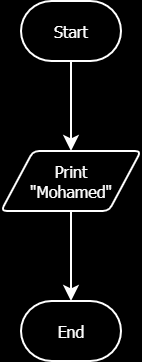

The diagram above was exported from draw.io. Its source (the exported page's mxGraphModel, read from the mxfile embedded in the PNG):
<mxGraphModel dx="1030" dy="1726" grid="1" gridSize="10" guides="1" tooltips="1" connect="1" arrows="1" fold="1" page="1" pageScale="1" pageWidth="850" pageHeight="1100" background="light-dark(#000000,#000000)" math="0" shadow="0">
  <root>
    <mxCell id="0" />
    <mxCell id="1" parent="0" />
    <mxCell id="gSoG3YPhgoxaqdLAKBHx-18" edge="1" parent="1" source="gSoG3YPhgoxaqdLAKBHx-10" style="edgeStyle=orthogonalEdgeStyle;shape=connector;rounded=0;orthogonalLoop=1;jettySize=auto;html=1;strokeColor=default;strokeWidth=2;align=center;verticalAlign=middle;fontFamily=Tahoma;fontSize=16;fontColor=default;labelBackgroundColor=default;startSize=10;endArrow=classic;endSize=10;">
      <mxGeometry relative="1" as="geometry">
        <mxPoint x="425" y="-160" as="targetPoint" />
      </mxGeometry>
    </mxCell>
    <mxCell id="gSoG3YPhgoxaqdLAKBHx-10" parent="1" style="strokeWidth=2;html=1;shape=mxgraph.flowchart.terminator;whiteSpace=wrap;strokeColor=light-dark(#FFFFFF,#FFFFFF);align=center;verticalAlign=middle;fontFamily=Tahoma;fontSize=16;fontColor=light-dark(#FFFFFF,#FFFFFF);fillColor=light-dark(#000000,#000000);" value="Start" vertex="1">
      <mxGeometry height="60" width="100" x="375" y="-310" as="geometry" />
    </mxCell>
    <mxCell id="gSoG3YPhgoxaqdLAKBHx-20" edge="1" parent="1" source="gSoG3YPhgoxaqdLAKBHx-17" style="edgeStyle=orthogonalEdgeStyle;shape=connector;rounded=0;orthogonalLoop=1;jettySize=auto;html=1;strokeColor=default;strokeWidth=2;align=center;verticalAlign=middle;fontFamily=Tahoma;fontSize=16;fontColor=default;labelBackgroundColor=default;startSize=10;endArrow=classic;endSize=10;">
      <mxGeometry relative="1" as="geometry">
        <mxPoint x="425" y="-10" as="targetPoint" />
      </mxGeometry>
    </mxCell>
    <mxCell id="gSoG3YPhgoxaqdLAKBHx-17" parent="1" style="shape=parallelogram;html=1;strokeWidth=2;perimeter=parallelogramPerimeter;whiteSpace=wrap;rounded=1;arcSize=12;size=0.23;strokeColor=light-dark(#FFFFFF,#FFFFFF);align=center;verticalAlign=middle;fontFamily=Tahoma;fontSize=16;fontColor=light-dark(#FFFFFF,#FFFFFF);fillColor=light-dark(#000000,#000000);" value="Print&lt;br&gt;&quot;Mohamed&quot;" vertex="1">
      <mxGeometry height="60" width="140" x="355" y="-160" as="geometry" />
    </mxCell>
    <mxCell id="gSoG3YPhgoxaqdLAKBHx-21" parent="1" style="strokeWidth=2;html=1;shape=mxgraph.flowchart.terminator;whiteSpace=wrap;strokeColor=light-dark(#FFFFFF,#FFFFFF);align=center;verticalAlign=middle;fontFamily=Tahoma;fontSize=16;fontColor=light-dark(#FFFFFF,#FFFFFF);fillColor=light-dark(#000000,#000000);" value="End" vertex="1">
      <mxGeometry height="60" width="100" x="375" y="-10" as="geometry" />
    </mxCell>
  </root>
</mxGraphModel>